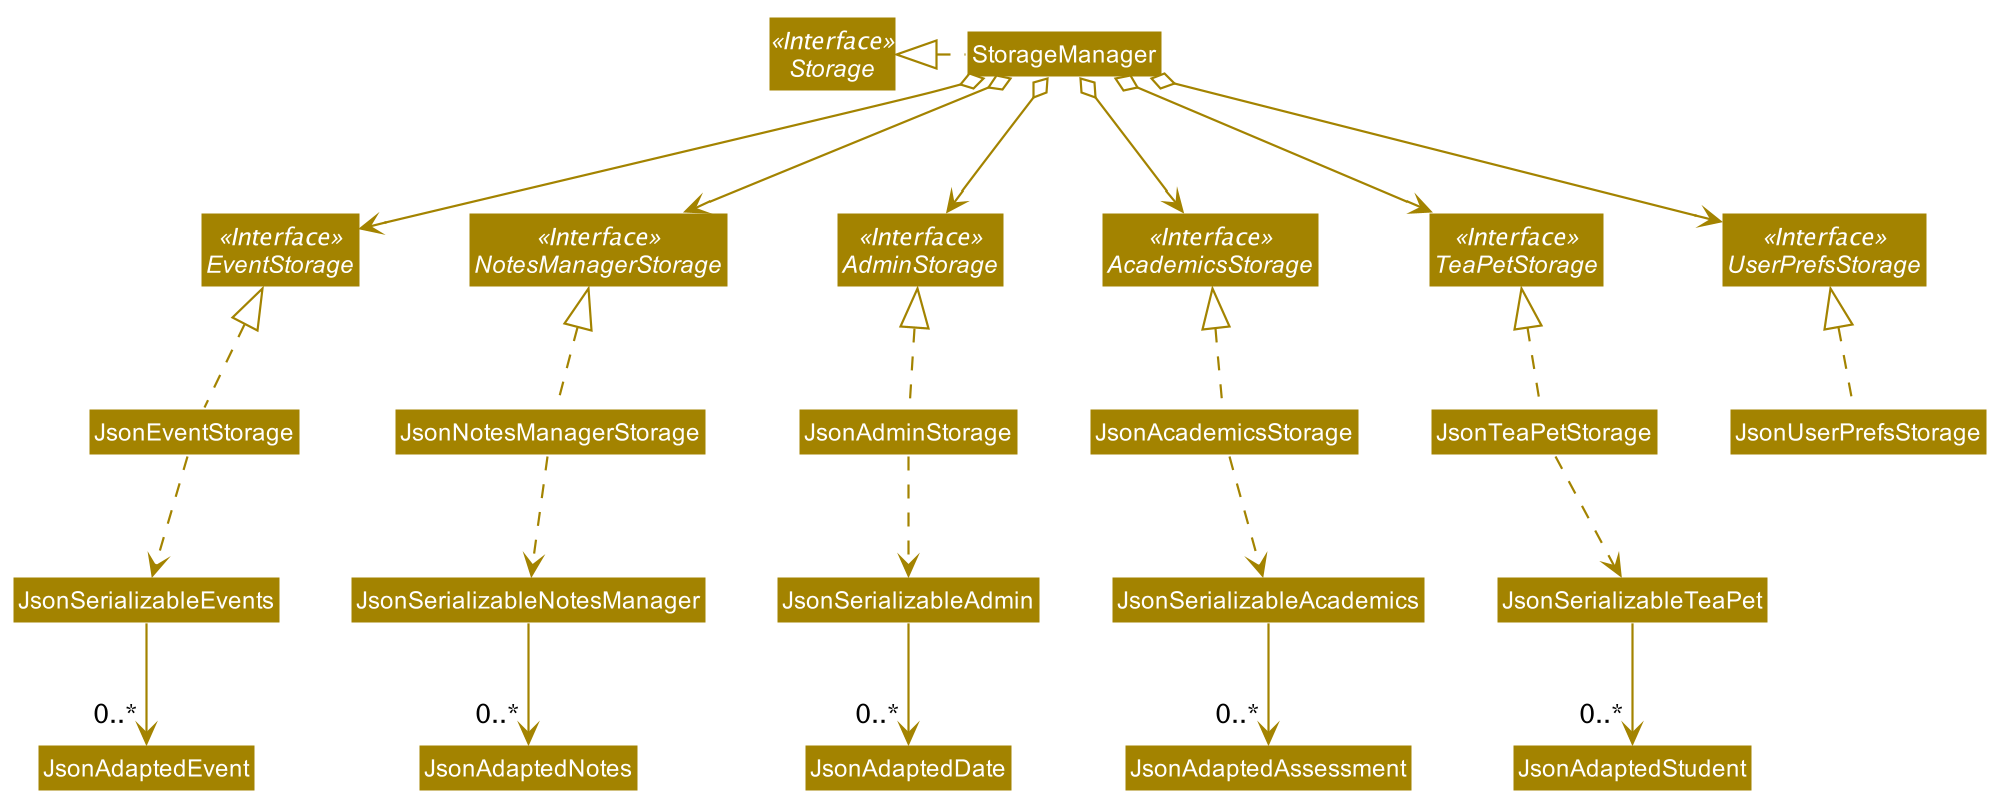

The diagram above was rendered by PlantUML. Its source (embedded in the PNG):
@startuml








skinparam BackgroundColor #FFFFFFF

skinparam Shadowing false

skinparam Class {
    FontColor #FFFFFF
    BorderThickness 1
    BorderColor #FFFFFF
    StereotypeFontColor #FFFFFF
    FontName Arial
}

skinparam Actor {
    BorderColor #000000
    Color #000000
    FontName Arial
}

skinparam Sequence {
    MessageAlign center
    BoxFontSize 15
    BoxPadding 0
    BoxFontColor #FFFFFF
    FontName Arial
}

skinparam Participant {
    FontColor #FFFFFFF
    Padding 20
}

skinparam MinClassWidth 50
skinparam ParticipantPadding 10
skinparam Shadowing false
skinparam DefaultTextAlignment center
skinparam packageStyle Rectangle

hide footbox
hide members
hide circle
skinparam arrowThickness 1.1
skinparam arrowColor #A38300
skinparam classBackgroundColor #A38300

Interface Storage <<Interface>>
Interface UserPrefsStorage <<Interface>>
Interface TeaPetStorage <<Interface>>
Interface AcademicsStorage <<Interface>>
Interface AdminStorage <<Interface>>
Interface NotesManagerStorage <<Interface>>
Interface EventStorage <<Interface>>

Class StorageManager
Class JsonUserPrefsStorage
Class JsonTeaPetStorage

Class JsonAcademicsStorage
Class JsonAdminStorage
Class JsonNotesManagerStorage
Class JsonEventStorage

StorageManager .left.|> Storage
StorageManager o--> UserPrefsStorage
StorageManager o--> TeaPetStorage
StorageManager o--> AcademicsStorage
StorageManager o--> AdminStorage
StorageManager o--> NotesManagerStorage
StorageManager o--> EventStorage

JsonUserPrefsStorage .up.|> UserPrefsStorage

JsonTeaPetStorage .up.|> TeaPetStorage
JsonTeaPetStorage .down.> JsonSerializableTeaPet
JsonSerializableTeaPet --> "0..*" JsonAdaptedStudent

JsonAcademicsStorage .up.|> AcademicsStorage
JsonAcademicsStorage .down.> JsonSerializableAcademics
JsonSerializableAcademics --> "0..*" JsonAdaptedAssessment

JsonAdminStorage .up.|> AdminStorage
JsonAdminStorage .down.> JsonSerializableAdmin
JsonSerializableAdmin --> "0..*" JsonAdaptedDate

JsonNotesManagerStorage .up.|> NotesManagerStorage
JsonNotesManagerStorage .down.> JsonSerializableNotesManager
JsonSerializableNotesManager --> "0..*" JsonAdaptedNotes

JsonEventStorage .up.|> EventStorage
JsonEventStorage .down.> JsonSerializableEvents
JsonSerializableEvents --> "0..*" JsonAdaptedEvent

@enduml